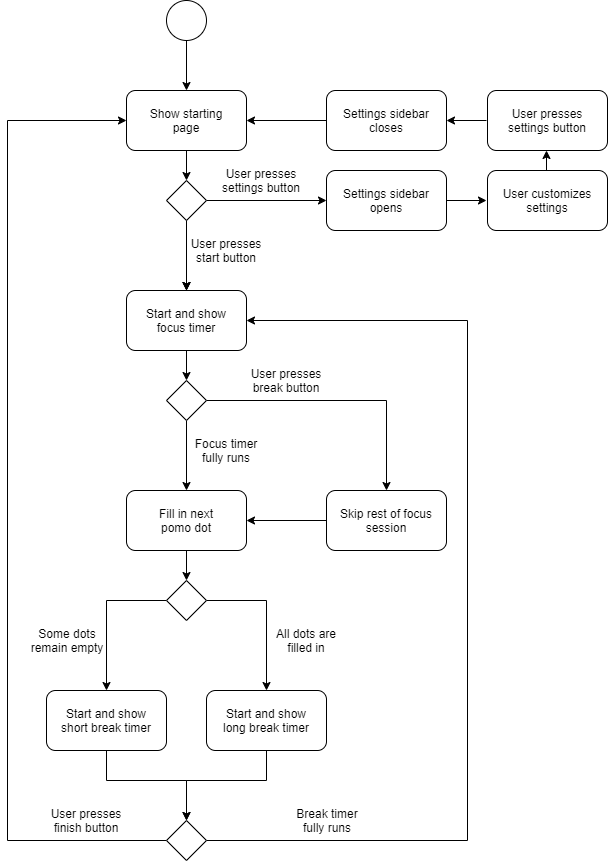

The diagram above was exported from draw.io. Its source (the exported page's mxGraphModel, read from the mxfile embedded in the PNG):
<mxGraphModel dx="878" dy="760" grid="1" gridSize="10" guides="1" tooltips="1" connect="1" arrows="1" fold="1" page="1" pageScale="1" pageWidth="850" pageHeight="1100" background="#FFFFFF" math="0" shadow="0">
  <root>
    <mxCell id="0" />
    <mxCell id="1" parent="0" />
    <mxCell id="27" style="edgeStyle=orthogonalEdgeStyle;rounded=0;orthogonalLoop=1;jettySize=auto;html=1;entryX=0.5;entryY=0;entryDx=0;entryDy=0;strokeColor=#000000;" edge="1" parent="1" source="3" target="25">
      <mxGeometry relative="1" as="geometry" />
    </mxCell>
    <mxCell id="3" value="Start and show&lt;br&gt;focus timer" style="rounded=1;whiteSpace=wrap;html=1;" vertex="1" parent="1">
      <mxGeometry x="259" y="330" width="120" height="60" as="geometry" />
    </mxCell>
    <mxCell id="7" style="edgeStyle=orthogonalEdgeStyle;rounded=0;orthogonalLoop=1;jettySize=auto;html=1;entryX=0.5;entryY=0;entryDx=0;entryDy=0;" edge="1" parent="1" source="12" target="3">
      <mxGeometry relative="1" as="geometry" />
    </mxCell>
    <mxCell id="8" style="edgeStyle=orthogonalEdgeStyle;rounded=0;orthogonalLoop=1;jettySize=auto;html=1;entryX=0.5;entryY=0;entryDx=0;entryDy=0;" edge="1" parent="1" source="12" target="3">
      <mxGeometry relative="1" as="geometry" />
    </mxCell>
    <mxCell id="16" style="edgeStyle=orthogonalEdgeStyle;rounded=0;orthogonalLoop=1;jettySize=auto;html=1;entryX=0.5;entryY=0;entryDx=0;entryDy=0;strokeColor=#000000;" edge="1" parent="1" target="14">
      <mxGeometry relative="1" as="geometry">
        <mxPoint x="319" y="80" as="sourcePoint" />
      </mxGeometry>
    </mxCell>
    <mxCell id="6" value="" style="ellipse;whiteSpace=wrap;html=1;aspect=fixed;" vertex="1" parent="1">
      <mxGeometry x="299" y="40" width="40" height="40" as="geometry" />
    </mxCell>
    <mxCell id="23" style="edgeStyle=orthogonalEdgeStyle;rounded=0;orthogonalLoop=1;jettySize=auto;html=1;entryX=0;entryY=0.5;entryDx=0;entryDy=0;strokeColor=#000000;" edge="1" parent="1" source="10">
      <mxGeometry relative="1" as="geometry">
        <mxPoint x="619" y="240" as="targetPoint" />
      </mxGeometry>
    </mxCell>
    <mxCell id="10" value="Settings sidebar&lt;br&gt;opens" style="rounded=1;whiteSpace=wrap;html=1;" vertex="1" parent="1">
      <mxGeometry x="459" y="210" width="120" height="60" as="geometry" />
    </mxCell>
    <mxCell id="17" style="edgeStyle=orthogonalEdgeStyle;rounded=0;orthogonalLoop=1;jettySize=auto;html=1;entryX=0.5;entryY=0;entryDx=0;entryDy=0;strokeColor=#000000;" edge="1" parent="1" source="14" target="12">
      <mxGeometry relative="1" as="geometry" />
    </mxCell>
    <mxCell id="14" value="Show starting&lt;br&gt;page" style="rounded=1;whiteSpace=wrap;html=1;" vertex="1" parent="1">
      <mxGeometry x="259" y="130" width="120" height="60" as="geometry" />
    </mxCell>
    <mxCell id="18" style="edgeStyle=orthogonalEdgeStyle;rounded=0;orthogonalLoop=1;jettySize=auto;html=1;exitX=1;exitY=0.5;exitDx=0;exitDy=0;entryX=0;entryY=0.5;entryDx=0;entryDy=0;strokeColor=#000000;" edge="1" parent="1" source="12" target="10">
      <mxGeometry relative="1" as="geometry" />
    </mxCell>
    <mxCell id="19" style="edgeStyle=orthogonalEdgeStyle;rounded=0;orthogonalLoop=1;jettySize=auto;html=1;entryX=0.5;entryY=0;entryDx=0;entryDy=0;strokeColor=#000000;" edge="1" parent="1" source="12" target="3">
      <mxGeometry relative="1" as="geometry" />
    </mxCell>
    <mxCell id="12" value="" style="rhombus;whiteSpace=wrap;html=1;" vertex="1" parent="1">
      <mxGeometry x="299" y="220" width="40" height="40" as="geometry" />
    </mxCell>
    <mxCell id="20" value="&lt;font color=&quot;#000000&quot;&gt;User presses settings button&lt;/font&gt;" style="text;html=1;strokeColor=none;fillColor=none;align=center;verticalAlign=middle;whiteSpace=wrap;rounded=0;" vertex="1" parent="1">
      <mxGeometry x="339" y="200" width="110" height="40" as="geometry" />
    </mxCell>
    <mxCell id="21" value="&lt;font color=&quot;#000000&quot;&gt;User presses start button&lt;/font&gt;" style="text;html=1;strokeColor=none;fillColor=none;align=center;verticalAlign=middle;whiteSpace=wrap;rounded=0;" vertex="1" parent="1">
      <mxGeometry x="319" y="270" width="80" height="40" as="geometry" />
    </mxCell>
    <mxCell id="40" style="edgeStyle=orthogonalEdgeStyle;rounded=0;orthogonalLoop=1;jettySize=auto;html=1;entryX=0.5;entryY=1;entryDx=0;entryDy=0;strokeColor=#000000;" edge="1" parent="1">
      <mxGeometry relative="1" as="geometry">
        <mxPoint x="679" y="210" as="sourcePoint" />
        <mxPoint x="679" y="190" as="targetPoint" />
      </mxGeometry>
    </mxCell>
    <mxCell id="22" value="User customizes&lt;br&gt;settings" style="rounded=1;whiteSpace=wrap;html=1;" vertex="1" parent="1">
      <mxGeometry x="620" y="210" width="120" height="60" as="geometry" />
    </mxCell>
    <mxCell id="50" style="edgeStyle=orthogonalEdgeStyle;rounded=0;orthogonalLoop=1;jettySize=auto;html=1;entryX=0.5;entryY=0;entryDx=0;entryDy=0;strokeColor=#000000;" edge="1" parent="1" source="24" target="49">
      <mxGeometry relative="1" as="geometry" />
    </mxCell>
    <mxCell id="24" value="Fill in next&lt;br&gt;pomo dot" style="rounded=1;whiteSpace=wrap;html=1;" vertex="1" parent="1">
      <mxGeometry x="259" y="530" width="120" height="60" as="geometry" />
    </mxCell>
    <mxCell id="26" style="edgeStyle=orthogonalEdgeStyle;rounded=0;orthogonalLoop=1;jettySize=auto;html=1;entryX=0.5;entryY=0;entryDx=0;entryDy=0;strokeColor=#000000;" edge="1" parent="1" source="25" target="24">
      <mxGeometry relative="1" as="geometry" />
    </mxCell>
    <mxCell id="33" style="edgeStyle=orthogonalEdgeStyle;rounded=0;orthogonalLoop=1;jettySize=auto;html=1;entryX=0.5;entryY=0;entryDx=0;entryDy=0;strokeColor=#000000;" edge="1" parent="1" source="25" target="32">
      <mxGeometry relative="1" as="geometry" />
    </mxCell>
    <mxCell id="25" value="" style="rhombus;whiteSpace=wrap;html=1;" vertex="1" parent="1">
      <mxGeometry x="299" y="420" width="40" height="40" as="geometry" />
    </mxCell>
    <mxCell id="28" value="&lt;font color=&quot;#000000&quot;&gt;Focus timer&lt;br&gt;fully runs&lt;br&gt;&lt;/font&gt;" style="text;html=1;strokeColor=none;fillColor=none;align=center;verticalAlign=middle;whiteSpace=wrap;rounded=0;" vertex="1" parent="1">
      <mxGeometry x="319" y="470" width="80" height="40" as="geometry" />
    </mxCell>
    <mxCell id="31" value="&lt;font color=&quot;#000000&quot;&gt;User presses break button&lt;/font&gt;" style="text;html=1;strokeColor=none;fillColor=none;align=center;verticalAlign=middle;whiteSpace=wrap;rounded=0;" vertex="1" parent="1">
      <mxGeometry x="379" y="400" width="80" height="40" as="geometry" />
    </mxCell>
    <mxCell id="43" style="edgeStyle=orthogonalEdgeStyle;rounded=0;orthogonalLoop=1;jettySize=auto;html=1;entryX=1;entryY=0.5;entryDx=0;entryDy=0;strokeColor=#000000;" edge="1" parent="1" source="32" target="24">
      <mxGeometry relative="1" as="geometry" />
    </mxCell>
    <mxCell id="32" value="Skip rest of focus&lt;br&gt;session" style="rounded=1;whiteSpace=wrap;html=1;" vertex="1" parent="1">
      <mxGeometry x="459" y="530" width="120" height="60" as="geometry" />
    </mxCell>
    <mxCell id="42" style="edgeStyle=orthogonalEdgeStyle;rounded=0;orthogonalLoop=1;jettySize=auto;html=1;entryX=1;entryY=0.5;entryDx=0;entryDy=0;strokeColor=#000000;" edge="1" parent="1" source="38" target="14">
      <mxGeometry relative="1" as="geometry" />
    </mxCell>
    <mxCell id="38" value="Settings sidebar&lt;br&gt;closes" style="rounded=1;whiteSpace=wrap;html=1;" vertex="1" parent="1">
      <mxGeometry x="459" y="130" width="120" height="60" as="geometry" />
    </mxCell>
    <mxCell id="41" style="edgeStyle=orthogonalEdgeStyle;rounded=0;orthogonalLoop=1;jettySize=auto;html=1;entryX=1;entryY=0.5;entryDx=0;entryDy=0;strokeColor=#000000;" edge="1" parent="1" target="38">
      <mxGeometry relative="1" as="geometry">
        <mxPoint x="619" y="160" as="sourcePoint" />
      </mxGeometry>
    </mxCell>
    <mxCell id="39" value="User presses&lt;br&gt;settings button" style="rounded=1;whiteSpace=wrap;html=1;" vertex="1" parent="1">
      <mxGeometry x="620" y="130" width="120" height="60" as="geometry" />
    </mxCell>
    <mxCell id="45" value="&lt;font color=&quot;#000000&quot;&gt;User presses&lt;br&gt;finish button&lt;br&gt;&lt;/font&gt;" style="text;html=1;strokeColor=none;fillColor=none;align=center;verticalAlign=middle;whiteSpace=wrap;rounded=0;" vertex="1" parent="1">
      <mxGeometry x="179" y="840" width="80" height="40" as="geometry" />
    </mxCell>
    <mxCell id="53" style="edgeStyle=orthogonalEdgeStyle;rounded=0;orthogonalLoop=1;jettySize=auto;html=1;exitX=1;exitY=0.5;exitDx=0;exitDy=0;entryX=0.5;entryY=0;entryDx=0;entryDy=0;strokeColor=#000000;" edge="1" parent="1" source="49" target="52">
      <mxGeometry relative="1" as="geometry" />
    </mxCell>
    <mxCell id="54" style="edgeStyle=orthogonalEdgeStyle;rounded=0;orthogonalLoop=1;jettySize=auto;html=1;exitX=0;exitY=0.5;exitDx=0;exitDy=0;entryX=0.5;entryY=0;entryDx=0;entryDy=0;strokeColor=#000000;" edge="1" parent="1" source="49" target="51">
      <mxGeometry relative="1" as="geometry" />
    </mxCell>
    <mxCell id="49" value="" style="rhombus;whiteSpace=wrap;html=1;" vertex="1" parent="1">
      <mxGeometry x="299" y="620" width="40" height="40" as="geometry" />
    </mxCell>
    <mxCell id="58" style="edgeStyle=orthogonalEdgeStyle;rounded=0;orthogonalLoop=1;jettySize=auto;html=1;entryX=0.5;entryY=0;entryDx=0;entryDy=0;strokeColor=#000000;" edge="1" parent="1" source="51" target="57">
      <mxGeometry relative="1" as="geometry">
        <Array as="points">
          <mxPoint x="239" y="820" />
          <mxPoint x="319" y="820" />
        </Array>
      </mxGeometry>
    </mxCell>
    <mxCell id="51" value="Start and show&lt;br&gt;short break timer" style="rounded=1;whiteSpace=wrap;html=1;" vertex="1" parent="1">
      <mxGeometry x="179" y="730" width="120" height="60" as="geometry" />
    </mxCell>
    <mxCell id="59" style="edgeStyle=orthogonalEdgeStyle;rounded=0;orthogonalLoop=1;jettySize=auto;html=1;entryX=0.5;entryY=0;entryDx=0;entryDy=0;strokeColor=#000000;" edge="1" parent="1" source="52" target="57">
      <mxGeometry relative="1" as="geometry">
        <Array as="points">
          <mxPoint x="399" y="820" />
          <mxPoint x="319" y="820" />
        </Array>
      </mxGeometry>
    </mxCell>
    <mxCell id="52" value="Start and show&lt;br&gt;long break timer" style="rounded=1;whiteSpace=wrap;html=1;" vertex="1" parent="1">
      <mxGeometry x="339" y="730" width="120" height="60" as="geometry" />
    </mxCell>
    <mxCell id="55" value="&lt;font color=&quot;#000000&quot;&gt;All dots are&lt;br&gt;filled in&lt;br&gt;&lt;/font&gt;" style="text;html=1;strokeColor=none;fillColor=none;align=center;verticalAlign=middle;whiteSpace=wrap;rounded=0;" vertex="1" parent="1">
      <mxGeometry x="399" y="660" width="80" height="40" as="geometry" />
    </mxCell>
    <mxCell id="56" value="&lt;font color=&quot;#000000&quot;&gt;Some dots remain empty&lt;/font&gt;" style="text;html=1;strokeColor=none;fillColor=none;align=center;verticalAlign=middle;whiteSpace=wrap;rounded=0;" vertex="1" parent="1">
      <mxGeometry x="160" y="660" width="80" height="40" as="geometry" />
    </mxCell>
    <mxCell id="60" style="edgeStyle=orthogonalEdgeStyle;rounded=0;orthogonalLoop=1;jettySize=auto;html=1;exitX=0;exitY=0.5;exitDx=0;exitDy=0;entryX=0;entryY=0.5;entryDx=0;entryDy=0;strokeColor=#000000;" edge="1" parent="1" source="57" target="14">
      <mxGeometry relative="1" as="geometry">
        <Array as="points">
          <mxPoint x="140" y="880" />
          <mxPoint x="140" y="160" />
        </Array>
      </mxGeometry>
    </mxCell>
    <mxCell id="62" style="edgeStyle=orthogonalEdgeStyle;rounded=0;orthogonalLoop=1;jettySize=auto;html=1;entryX=1;entryY=0.5;entryDx=0;entryDy=0;strokeColor=#000000;" edge="1" parent="1" source="57" target="3">
      <mxGeometry relative="1" as="geometry">
        <Array as="points">
          <mxPoint x="600" y="880" />
          <mxPoint x="600" y="360" />
        </Array>
      </mxGeometry>
    </mxCell>
    <mxCell id="57" value="" style="rhombus;whiteSpace=wrap;html=1;" vertex="1" parent="1">
      <mxGeometry x="299" y="860" width="40" height="40" as="geometry" />
    </mxCell>
    <mxCell id="63" value="&lt;font color=&quot;#000000&quot;&gt;Break timer&lt;br&gt;fully runs&lt;br&gt;&lt;/font&gt;" style="text;html=1;strokeColor=none;fillColor=none;align=center;verticalAlign=middle;whiteSpace=wrap;rounded=0;" vertex="1" parent="1">
      <mxGeometry x="420" y="840" width="80" height="40" as="geometry" />
    </mxCell>
  </root>
</mxGraphModel>